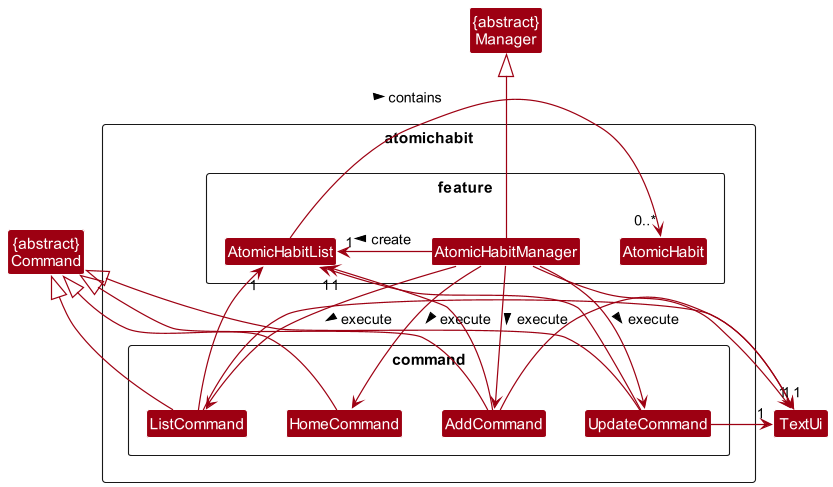

The diagram above was rendered by PlantUML. Its source (embedded in the PNG):
@startuml
!include style.puml
skinparam arrowThickness 1.1
skinparam arrowColor MODEL_COLOR
skinparam classBackgroundColor MODEL_COLOR


Package atomichabit <<Rectangle>>{
Package command <<Rectangle>> {
Class AddCommand
Class HomeCommand
Class ListCommand
Class UpdateCommand
}
Package feature <<Rectangle>> {
Class AtomicHabit
Class AtomicHabitManager
Class AtomicHabitList
}

}
Class TextUi
Class "{abstract}\nCommand" as Command
Class "{abstract}\nManager" as Manager
Command <|-- AddCommand
Command <|-- HomeCommand
Command <|-- ListCommand
Command <|-- UpdateCommand
Manager <|-- AtomicHabitManager
AtomicHabitList -> "0..*" AtomicHabit : contains >
AtomicHabitManager -right-> "1" AtomicHabitList : create >
AtomicHabitManager --> AddCommand : execute >
AtomicHabitManager --> HomeCommand : execute >
AtomicHabitManager --> ListCommand : execute >
AtomicHabitManager --> UpdateCommand : execute >
AddCommand --> "1"AtomicHabitList
ListCommand --> "1"AtomicHabitList
UpdateCommand --> "1"AtomicHabitList
AtomicHabitManager -down-> "1"TextUi
AddCommand -right-> "1"TextUi
ListCommand -right-> "1"TextUi
UpdateCommand -right-> "1"TextUi
@enduml